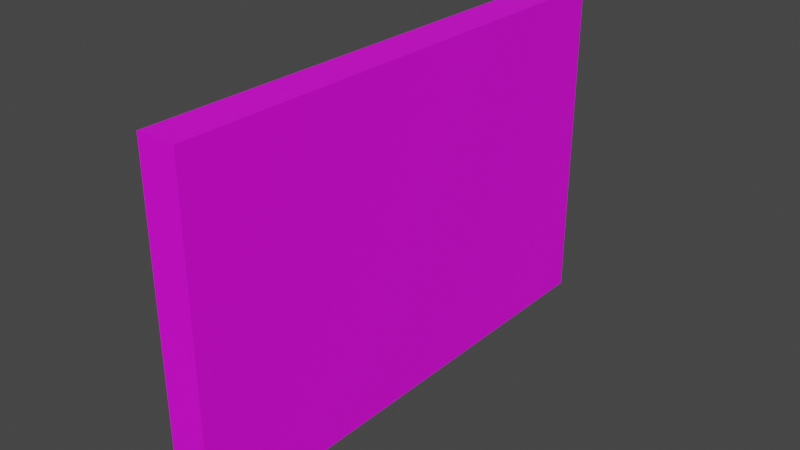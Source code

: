 # Source: WallTile4M.blend  (saved by Blender 3.5.10; exported with 4.5.12 LTS)
import bpy
from mathutils import Matrix  # noqa: F401  (used for matrix-valued properties, if any)

bpy.ops.wm.read_factory_settings(use_empty=True)
scene = bpy.context.scene
scene.name = 'Scene'

# ---- collections
col_collection = bpy.data.collections.new('Collection'); scene.collection.children.link(col_collection)

# ---- images (referenced by path relative to the original .blend; pixels are not part of the script)
import os
ASSET_DIR = os.environ.get("B2B_ASSET_DIR", "")  # directory of the original .blend (textures are referenced by path, not embedded)
HERE = os.path.dirname(os.path.abspath(__file__))  # packed textures are extracted next to this script under _unpacked/

def load_image(name, relpath, width, height, colorspace="sRGB"):
    """Load a texture the original file referenced (path relative to the .blend, or extracted next to this script)."""
    p = next((c for c in (os.path.join(HERE, relpath), os.path.join(ASSET_DIR, relpath)) if relpath and os.path.exists(c)), "")
    if p:
        img = bpy.data.images.load(p, check_existing=True)
        img.name = name
    else:  # same state as the original file: an image datablock whose file is absent (Cycles renders it pink)
        img = bpy.data.images.new(name, width, height)
        img.source = "FILE"
        img.filepath = "//" + (relpath or name)
    img.colorspace_settings.name = colorspace
    return img
img_walledgesblack = load_image('WallEdgesBlack', 'BlackWallTex.png', 1024, 1024, 'sRGB')

# ---- materials (node trees are filled in below, after node groups)
mat_material = bpy.data.materials.new('Material')
mat_material.alpha_threshold = 0.0
mat_material.roughness = 0.5
mat_material.line_color = (0.0, 0.0, 0.0, 1.0)

# ---- node groups
ng_auto_smooth = bpy.data.node_groups.new('Auto Smooth', 'GeometryNodeTree')
_s = ng_auto_smooth.interface.new_socket(name='Geometry', in_out='OUTPUT', socket_type='NodeSocketGeometry')
_s = ng_auto_smooth.interface.new_socket(name='Geometry', in_out='INPUT', socket_type='NodeSocketGeometry')
_s = ng_auto_smooth.interface.new_socket(name='Angle', in_out='INPUT', socket_type='NodeSocketFloat')
_s.subtype = 'ANGLE'
_s.min_value = 0.0
_s.max_value = 3.142
ng_auto_smooth.is_modifier = True
_N = ng_auto_smooth.nodes; _L = ng_auto_smooth.links
n0 = _N.new('NodeGroupOutput'); n0.name = 'Group Output'; n0.location = (480, -100)
n1 = _N.new('NodeGroupInput'); n1.name = 'Group Input'; n1.location = (-420, -300)
n2 = _N.new('NodeGroupInput'); n2.name = 'Group Input.001'; n2.location = (-60, -100)
n3 = _N.new('GeometryNodeSetShadeSmooth'); n3.name = 'Set Shade Smooth'; n3.location = (120, -100)
n3.domain = 'EDGE'
n4 = _N.new('GeometryNodeSetShadeSmooth'); n4.name = 'Set Shade Smooth.001'; n4.location = (300, -100)
n5 = _N.new('GeometryNodeInputMeshEdgeAngle'); n5.name = 'Edge Angle'; n5.location = (-420, -220)
n6 = _N.new('GeometryNodeInputEdgeSmooth'); n6.name = 'Is Edge Smooth'; n6.location = (-60, -160)
n7 = _N.new('GeometryNodeInputShadeSmooth'); n7.name = 'Is Face Smooth'; n7.location = (-240, -340)
n8 = _N.new('FunctionNodeBooleanMath'); n8.name = 'Boolean Math'; n8.location = (-60, -220)
n9 = _N.new('FunctionNodeCompare'); n9.name = 'Compare'; n9.location = (-240, -180)
n9.operation = 'LESS_EQUAL'
_L.new(n5.outputs[0], n9.inputs[0])
_L.new(n4.outputs[0], n0.inputs[0])
_L.new(n1.outputs[1], n9.inputs[1])
_L.new(n9.outputs[0], n8.inputs[0])
_L.new(n7.outputs[0], n8.inputs[1])
_L.new(n2.outputs[0], n3.inputs[0])
_L.new(n6.outputs[0], n3.inputs[1])
_L.new(n3.outputs[0], n4.inputs[0])
_L.new(n8.outputs[0], n3.inputs[2])
n0.is_active_output = True

# ---- material node trees
mat_material.use_nodes = True; mat_material.node_tree.nodes.clear()
_N = mat_material.node_tree.nodes; _L = mat_material.node_tree.links
n0 = _N.new('ShaderNodeOutputMaterial'); n0.name = 'Material Output'; n0.location = (300, 300)
n1 = _N.new('ShaderNodeBsdfPrincipled'); n1.name = 'Principled BSDF'; n1.location = (10, 300)
n1.distribution = 'GGX'
n1.subsurface_method = 'RANDOM_WALK_SKIN'
n1.inputs[3].default_value = 1.45
n1.inputs[27].default_value = (0.0, 0.0, 0.0, 1.0)
n1.inputs[28].default_value = 1.0
n2 = _N.new('ShaderNodeTexImage'); n2.name = 'Image Texture'; n2.location = (-378, 220)
n2.image = img_walledgesblack
_L.new(n1.outputs[0], n0.inputs[0])
_L.new(n2.outputs[0], n1.inputs[0])
n0.is_active_output = True

# ---- world
world_world = bpy.data.worlds.new('World'); scene.world = world_world
world_world.use_nodes = True; world_world.node_tree.nodes.clear()
_N = world_world.node_tree.nodes; _L = world_world.node_tree.links
n0 = _N.new('ShaderNodeOutputWorld'); n0.name = 'World Output'; n0.location = (300, 300)
n1 = _N.new('ShaderNodeBackground'); n1.name = 'Background'; n1.location = (10, 300)
n1.inputs[0].default_value = (0.05088, 0.05088, 0.05088, 1.0)
_L.new(n1.outputs[0], n0.inputs[0])
n0.is_active_output = True
world_world.color = (0.05088, 0.05088, 0.05088)
world_world.use_sun_shadow = False
world_world.sun_shadow_jitter_overblur = 0.0

# ---- meshes
me_cube = bpy.data.meshes.new('Cube')
me_cube.from_pydata([(0.15, 0.5, 1.3), (0.15, 0.5, -1.3), (0.15, -0.5, 1.3), (0.15, -0.5, -1.3), (-0.15, 0.5, 1.3), (-0.15, 0.5, -1.3), (-0.15, -0.5, 1.3), (-0.15, -0.5, -1.3), (0.15, 0.5, -1.3), (-0.15, 0.5, -1.3), (0.15, 0.5, 1.3), (-0.15, 0.5, 1.3), (0.15, 1.5, -1.3), (-0.15, 1.5, -1.3), (0.15, 1.5, 1.3), (-0.15, 1.5, 1.3), (0.15, 2.5, -1.3), (-0.15, 2.5, -1.3), (0.15, 2.5, 1.3), (-0.15, 2.5, 1.3), (0.15, 3.5, -1.3), (-0.15, 3.5, -1.3), (0.15, 3.5, 1.3), (-0.15, 3.5, 1.3)], [], [(0, 4, 6, 2), (3, 2, 6, 7), (7, 6, 4, 5), (5, 1, 3, 7), (1, 0, 2, 3), (5, 4, 11, 9), (9, 11, 15, 13), (1, 5, 9, 8), (4, 0, 10, 11), (0, 1, 8, 10), (12, 13, 17, 16), (8, 9, 13, 12), (11, 10, 14, 15), (10, 8, 12, 14), (19, 18, 22, 23), (15, 14, 18, 19), (14, 12, 16, 18), (13, 15, 19, 17), (21, 23, 22, 20), (18, 16, 20, 22), (17, 19, 23, 21), (16, 17, 21, 20)])
_uv = me_cube.uv_layers.new(name='UVMap')
_uv.uv.foreach_set('vector', [0.2341, 0.7142, 0.2967, 0.7142, 0.2967, 0.9229, 0.2341, 0.9229, 0.7659, 0.05717, 0.7659, 0.5998, 0.7033, 0.5998, 0.7033, 0.05717, 0.2659, 0.05717, 0.2659, 0.5998, 0.05717, 0.5998, 0.05717, 0.05717, 0.05717, 0.7142, 0.1198, 0.7142, 0.1198, 0.9229, 0.05717, 0.9229, 0.5889, 0.05717, 0.5889, 0.5998, 0.3802, 0.5998, 0.3802, 0.05717, 0.05717, 0.05717, 0.05717, 0.5998, 0.05717, 0.5998, 0.05717, 0.05717, 0.05717, 0.05717, 0.05717, 0.5998, 0.05717, 0.5998, 0.05717, 0.05717, 0.1198, 0.7142, 0.05717, 0.7142, 0.05717, 0.7142, 0.1198, 0.7142, 0.2967, 0.7142, 0.2341, 0.7142, 0.2341, 0.7142, 0.2967, 0.7142, 0.5889, 0.5998, 0.5889, 0.05717, 0.5889, 0.05717, 0.5889, 0.5998, 0.1198, 0.7142, 0.05717, 0.7142, 0.05717, 0.7142, 0.1198, 0.7142, 0.1198, 0.7142, 0.05717, 0.7142, 0.05717, 0.7142, 0.1198, 0.7142, 0.2967, 0.7142, 0.2341, 0.7142, 0.2341, 0.7142, 0.2967, 0.7142, 0.5889, 0.5998, 0.5889, 0.05717, 0.5889, 0.05717, 0.5889, 0.5998, 0.2967, 0.7142, 0.2341, 0.7142, 0.2341, 0.7142, 0.2967, 0.7142, 0.2967, 0.7142, 0.2341, 0.7142, 0.2341, 0.7142, 0.2967, 0.7142, 0.5889, 0.5998, 0.5889, 0.05717, 0.5889, 0.05717, 0.5889, 0.5998, 0.05717, 0.05717, 0.05717, 0.5998, 0.05717, 0.5998, 0.05717, 0.05717, 0.9428, 0.05717, 0.9428, 0.5998, 0.8802, 0.5998, 0.8802, 0.05717, 0.5889, 0.5998, 0.5889, 0.05717, 0.5889, 0.05717, 0.5889, 0.5998, 0.05717, 0.05717, 0.05717, 0.5998, 0.05717, 0.5998, 0.05717, 0.05717, 0.1198, 0.7142, 0.05717, 0.7142, 0.05717, 0.7142, 0.1198, 0.7142])
me_cube.materials.append(mat_material)
me_cube.use_mirror_vertex_groups = False
me_cube.update()

# ---- objects
ob_walltile = bpy.data.objects.new('WallTile', me_cube)

# ---- transforms, parenting, visibility, modifiers, constraints
ob_walltile.location = (0.0, 0.0, 0.0)
ob_walltile.lock_rotations_4d = False
ob_walltile.empty_display_type = 'ARROWS'
ob_walltile.lineart.crease_threshold = 0.0
_m = ob_walltile.modifiers.new('Auto Smooth', 'NODES')
_m.node_group = ng_auto_smooth
_gi = [s.identifier for s in ng_auto_smooth.interface.items_tree if s.item_type == 'SOCKET' and s.in_out == 'INPUT']
_m[_gi[1]] = 0.5236  # Angle

# ---- collection membership
col_collection.objects.link(ob_walltile)

# ---- scene / render settings (as saved in the file)
scene.frame_start = 1; scene.frame_end = 250; scene.frame_set(148)
scene.render.engine = 'CYCLES'
scene.cycles.sampling_pattern = 'TABULATED_SOBOL'
scene.view_settings.view_transform = 'Filmic'
bpy.context.view_layer.update()

# ---- added for rendering (the .blend has no active camera and no usable light): camera, sun
cam_auto = bpy.data.cameras.new('AutoCamera')
cam_auto.lens = 50.0
cam_auto.sensor_width = 36.0
cam_auto.clip_end = 1000.0
ob_auto_camera = bpy.data.objects.new('AutoCamera', cam_auto)
scene.collection.objects.link(ob_auto_camera)
ob_auto_camera.location = (4.42273, -3.80727, 3.53818)
ob_auto_camera.rotation_euler = (1.09748, -7.21219e-08, 0.694738)
scene.camera = ob_auto_camera
light_auto_sun = bpy.data.lights.new('AutoSun', 'SUN')
light_auto_sun.energy = 3.0
light_auto_sun.angle = 0.0523599
ob_auto_sun = bpy.data.objects.new('AutoSun', light_auto_sun)
scene.collection.objects.link(ob_auto_sun)
ob_auto_sun.rotation_euler = (0.872665, 0.174533, 0.523599)
bpy.context.view_layer.update()
